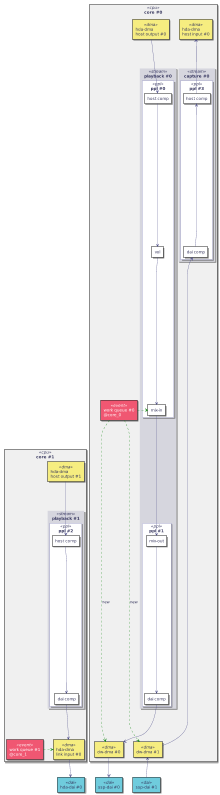

The diagram above was rendered by PlantUML. Its source (embedded in the PNG):
@startuml
hidefootbox
skinparam componentStyle uml2

skinparam defaultFontColor	#33335b

skinparam rectangle {
	color		#d6d6de
	backgroundColor	#ffffff
}

skinparam component {
	backgroundColor	#ffffff
	borderColor	#33335b
	arrowColor	#f05772
}

skinparam interface {
	backgroundColor	#ffffff
	borderColor	#f05772
}

skinparam class {
	backgroundColor	#ffffff
	borderColor	#33335b
	arrowColor	#f05772
}
skinparam stereotypeCBackgroundColor	#6fccdd

skinparam sequence {
	arrowColor		#4a4a86
	lifeLineBorderColor	#f05772
	groupBorderColor	#a1a1ca
	boxBorderColor		#a1a1ca
	dividerBorderColor	#d6d6de
	dividerBorderThickness	1
}
skinparam participant {
	borderColor		#33335b
	backgroundColor		#ffffff
}
skinparam actor {
	borderColor		#33335b
	backgroundColor		#ffffff
}

skinparam state {
	borderColor		#33335b
	backgroundColor		#ffffff
}

skinparam node {
	backgroundColor		#ffffff
}

skinparam note {
	backgroundColor 	#f6ed80
	borderColor		#d6d6de
}
scale max 800 height

skinparam rectangle {
   backgroundColor<<dai>> #6fccdd
   backgroundColor<<dma>> #f6ed80
   backgroundColor<<stream>> #d6d6de
   borderColor<<stream>> #d6d6de
   borderColor<<ppl>> #a1a1ca

   backgroundColor<<event>> #f05772
   stereotypeFontColor<<event>> #ffffff
   fontColor<<event>> #ffffff

   backgroundColor<<cpu>> #f0f0f0
}

together {
   rectangle "ssp-dai #0" as ssp_0 <<dai>>
   rectangle "ssp-dai #1" as ssp_1 <<dai>>
   rectangle "hda-dai #0" as hda_0 <<dai>>
}

rectangle "core #0" <<cpu>> {

   together {
      rectangle "hda-dma\nhost output #0" as hda_dma_ho_0 <<dma>>
      rectangle "hda-dma\nhost input #0" as hda_dma_hi_0 <<dma>>
   }
   together {
      rectangle "dw-dma #0" as dw_dma_0 <<dma>>
      rectangle "dw-dma #1" as dw_dma_1 <<dma>>
   }

   rectangle "playback #0" <<stream>> {

      rectangle "ppl #0" as ppl_0 <<ppl>> {
         rectangle "host comp" as host_0
         rectangle "vol" as vol_0
         rectangle "mix-in" as mix_in_0

         host_0 --> vol_0
         vol_0 --> mix_in_0
      }

      rectangle "ppl #1" as ppl_1 <<ppl>> {
         rectangle "mix-out" as mix_out_1
         rectangle "dai comp" as dai_1

         mix_out_1 --> dai_1
      }
      mix_in_0 --> mix_out_1
   }
   hda_dma_ho_0 --> host_0

   dai_1 --> dw_dma_0
   dw_dma_0 --> ssp_0

   rectangle "capture #0" <<stream>> {
      rectangle "ppl #3" as ppl_3 <<ppl>> {
         rectangle "host comp" as host_3
         rectangle "dai comp" as dai_3
         host_3 <-- dai_3
      }
   }
   hda_dma_hi_0 <-- host_3
   dai_3 <-- dw_dma_1
   dw_dma_1 <-- ssp_1

   rectangle "work queue #0\n@core_0" as wq_0 <<event>>
   wq_0 .[#green]> mix_in_0
   wq_0 .[#green]> dw_dma_0 : new
   wq_0 .[#green]> dw_dma_1 : new
}

rectangle "core #1" <<cpu>> {

   rectangle "hda-dma\nhost output #1" as hda_dma_ho_1 <<dma>>
   rectangle "hda-dma\nlink input #0" as hda_dma_li_0 <<dma>>


   rectangle "playback #1" <<stream>> {
      rectangle "ppl #2" as ppl_2 <<ppl>> {

         rectangle "host comp" as host_2
         rectangle "dai comp" as dai_2

         host_2 --> dai_2
      }
   }
   hda_dma_ho_1 --> host_2
   dai_2 --> hda_dma_li_0
   hda_dma_li_0 --> hda_0

   rectangle "work queue #1\n@core_1" as wq_1 <<event>>
   wq_1 .[#green]> hda_dma_li_0
}

@enduml